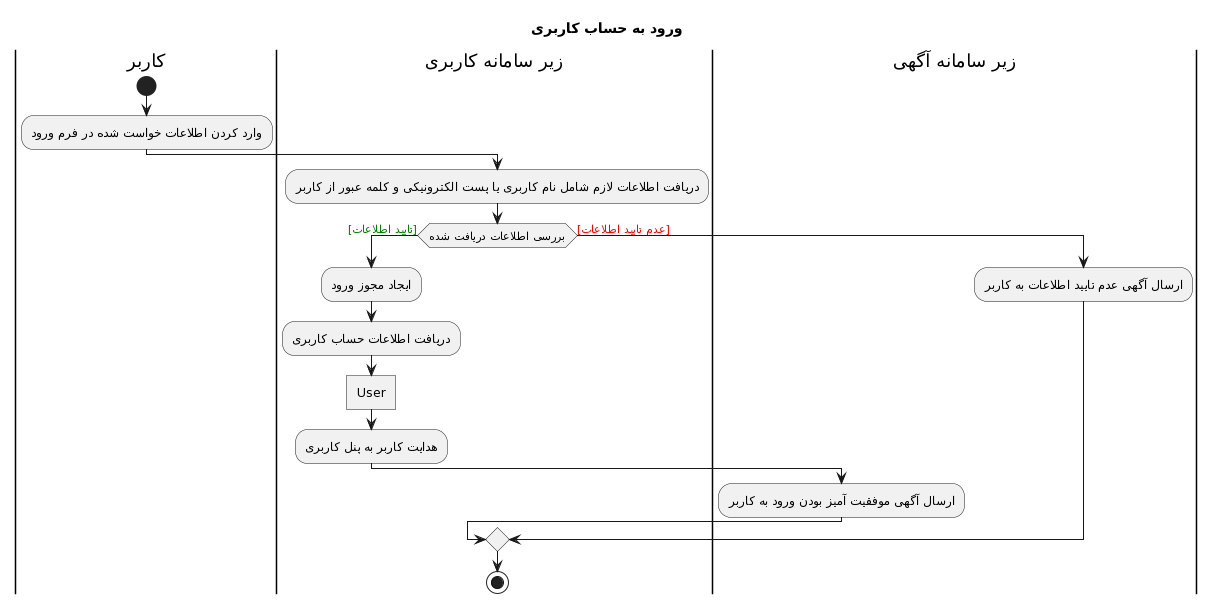

The diagram above was rendered by PlantUML. Its source (embedded in the PNG):
@startuml
Title ورود به حساب کاربری
!theme _none_ 
|کاربر|
start
:وارد کردن اطلاعات خواست شده در فرم ورود;
|زیر سامانه کاربری|
:دریافت اطلاعات لازم شامل نام کاربری یا پست الکترونیکی و کلمه عبور از کاربر;
if (بررسی اطلاعات دریافت شده) then (<color:green>[تایید اطلاعات])
:ایجاد مجوز ورود;
:دریافت اطلاعات حساب کاربری;
:User]
:هدایت کاربر به پنل کاربری;
|زیر سامانه آگهی|
  :ارسال آگهی موفقیت آمیز بودن ورود به کاربر;
else (<color:red>[عدم تایید اطلاعات])
|زیر سامانه آگهی|
  :ارسال آگهی عدم تایید اطلاعات به کاربر;
|زیر سامانه کاربری|
endif
stop
@enduml